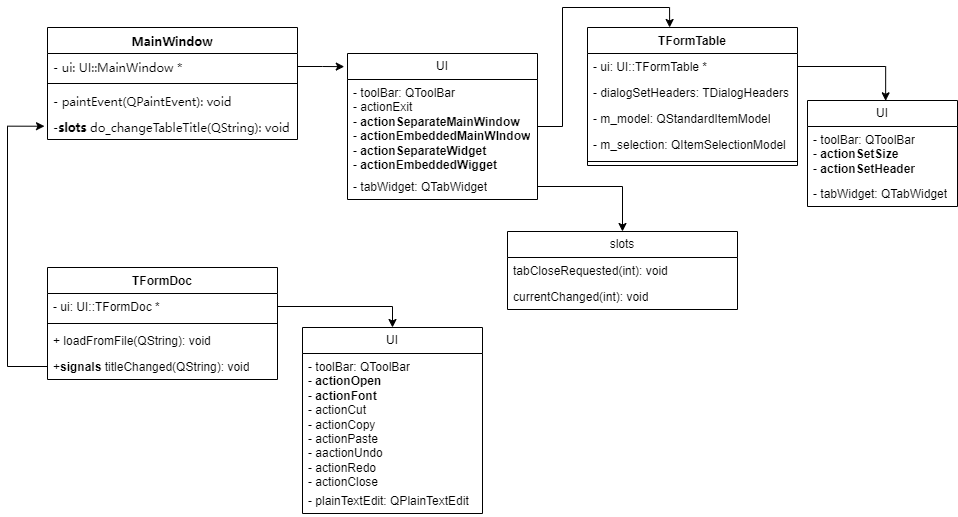

The diagram above was exported from draw.io. Its source (the exported page's mxGraphModel, read from the mxfile embedded in the PNG):
<mxGraphModel dx="1728" dy="997" grid="1" gridSize="10" guides="1" tooltips="1" connect="1" arrows="1" fold="1" page="1" pageScale="1" pageWidth="1920" pageHeight="1080" math="0" shadow="0">
  <root>
    <mxCell id="WIyWlLk6GJQsqaUBKTNV-0" />
    <mxCell id="WIyWlLk6GJQsqaUBKTNV-1" parent="WIyWlLk6GJQsqaUBKTNV-0" />
    <mxCell id="w_bcHxfH4RkM45CLchtD-12" value="&lt;span style=&quot;text-wrap: nowrap;&quot;&gt;&lt;font face=&quot;Fira&quot;&gt;MainWindow&lt;/font&gt;&lt;/span&gt;" style="swimlane;fontStyle=1;align=center;verticalAlign=top;childLayout=stackLayout;horizontal=1;startSize=26;horizontalStack=0;resizeParent=1;resizeParentMax=0;resizeLast=0;collapsible=1;marginBottom=0;whiteSpace=wrap;html=1;" vertex="1" parent="WIyWlLk6GJQsqaUBKTNV-1">
      <mxGeometry x="160" y="40" width="250" height="112" as="geometry">
        <mxRectangle x="-240" y="20" width="110" height="30" as="alternateBounds" />
      </mxGeometry>
    </mxCell>
    <mxCell id="w_bcHxfH4RkM45CLchtD-13" value="&lt;font face=&quot;Fira&quot;&gt;- ui: UI::MainWindow *&lt;/font&gt;" style="text;strokeColor=none;fillColor=none;align=left;verticalAlign=top;spacingLeft=4;spacingRight=4;overflow=hidden;rotatable=0;points=[[0,0.5],[1,0.5]];portConstraint=eastwest;whiteSpace=wrap;html=1;" vertex="1" parent="w_bcHxfH4RkM45CLchtD-12">
      <mxGeometry y="26" width="250" height="26" as="geometry" />
    </mxCell>
    <mxCell id="w_bcHxfH4RkM45CLchtD-14" value="" style="line;strokeWidth=1;fillColor=none;align=left;verticalAlign=middle;spacingTop=-1;spacingLeft=3;spacingRight=3;rotatable=0;labelPosition=right;points=[];portConstraint=eastwest;strokeColor=inherit;" vertex="1" parent="w_bcHxfH4RkM45CLchtD-12">
      <mxGeometry y="52" width="250" height="8" as="geometry" />
    </mxCell>
    <mxCell id="w_bcHxfH4RkM45CLchtD-16" value="&lt;font face=&quot;Fira&quot;&gt;-&amp;nbsp;&lt;span style=&quot;text-wrap: nowrap;&quot;&gt;paintEvent&lt;/span&gt;(QPaintEvent): void&lt;/font&gt;" style="text;strokeColor=none;fillColor=none;align=left;verticalAlign=top;spacingLeft=4;spacingRight=4;overflow=hidden;rotatable=0;points=[[0,0.5],[1,0.5]];portConstraint=eastwest;whiteSpace=wrap;html=1;" vertex="1" parent="w_bcHxfH4RkM45CLchtD-12">
      <mxGeometry y="60" width="250" height="26" as="geometry" />
    </mxCell>
    <mxCell id="w_bcHxfH4RkM45CLchtD-15" value="&lt;font face=&quot;Fira&quot;&gt;-&lt;b&gt;slots&lt;/b&gt;&amp;nbsp;&lt;span style=&quot;text-wrap: nowrap;&quot;&gt;do_changeTableTitle&lt;/span&gt;(QString): void&lt;/font&gt;" style="text;strokeColor=none;fillColor=none;align=left;verticalAlign=top;spacingLeft=4;spacingRight=4;overflow=hidden;rotatable=0;points=[[0,0.5],[1,0.5]];portConstraint=eastwest;whiteSpace=wrap;html=1;" vertex="1" parent="w_bcHxfH4RkM45CLchtD-12">
      <mxGeometry y="86" width="250" height="26" as="geometry" />
    </mxCell>
    <mxCell id="w_bcHxfH4RkM45CLchtD-20" value="UI" style="swimlane;fontStyle=0;childLayout=stackLayout;horizontal=1;startSize=26;fillColor=none;horizontalStack=0;resizeParent=1;resizeParentMax=0;resizeLast=0;collapsible=1;marginBottom=0;whiteSpace=wrap;html=1;" vertex="1" parent="WIyWlLk6GJQsqaUBKTNV-1">
      <mxGeometry x="460" y="66" width="190" height="146" as="geometry" />
    </mxCell>
    <mxCell id="w_bcHxfH4RkM45CLchtD-30" value="- toolBar: QToolBar&lt;div&gt;- actionExit&lt;br&gt;&lt;/div&gt;&lt;div&gt;-&amp;nbsp;&lt;b&gt;actionSeparateMainWindow&lt;/b&gt;&lt;br&gt;&lt;/div&gt;&lt;div&gt;-&amp;nbsp;&lt;b&gt;actionEmbeddedMainWIndow&lt;/b&gt;&lt;br&gt;&lt;/div&gt;&lt;div&gt;-&amp;nbsp;&lt;b&gt;actionSeparateWidget&lt;/b&gt;&lt;br&gt;&lt;/div&gt;&lt;div&gt;- &lt;b&gt;actionEmbeddedWigget&lt;/b&gt;&lt;br&gt;&lt;/div&gt;" style="text;strokeColor=none;fillColor=none;align=left;verticalAlign=top;spacingLeft=4;spacingRight=4;overflow=hidden;rotatable=0;points=[[0,0.5],[1,0.5]];portConstraint=eastwest;whiteSpace=wrap;html=1;" vertex="1" parent="w_bcHxfH4RkM45CLchtD-20">
      <mxGeometry y="26" width="190" height="94" as="geometry" />
    </mxCell>
    <mxCell id="w_bcHxfH4RkM45CLchtD-23" value="- tabWidget: QTabWidget" style="text;strokeColor=none;fillColor=none;align=left;verticalAlign=top;spacingLeft=4;spacingRight=4;overflow=hidden;rotatable=0;points=[[0,0.5],[1,0.5]];portConstraint=eastwest;whiteSpace=wrap;html=1;" vertex="1" parent="w_bcHxfH4RkM45CLchtD-20">
      <mxGeometry y="120" width="190" height="26" as="geometry" />
    </mxCell>
    <mxCell id="w_bcHxfH4RkM45CLchtD-38" value="" style="ellipse;whiteSpace=wrap;html=1;align=center;aspect=fixed;fillColor=none;strokeColor=none;resizable=0;perimeter=centerPerimeter;rotatable=0;allowArrows=0;points=[];outlineConnect=1;" vertex="1" parent="WIyWlLk6GJQsqaUBKTNV-1">
      <mxGeometry x="500" y="219" width="10" height="10" as="geometry" />
    </mxCell>
    <mxCell id="w_bcHxfH4RkM45CLchtD-54" style="edgeStyle=orthogonalEdgeStyle;rounded=0;orthogonalLoop=1;jettySize=auto;html=1;exitX=1;exitY=0.5;exitDx=0;exitDy=0;entryX=-0.017;entryY=0.09;entryDx=0;entryDy=0;entryPerimeter=0;" edge="1" parent="WIyWlLk6GJQsqaUBKTNV-1" source="w_bcHxfH4RkM45CLchtD-13" target="w_bcHxfH4RkM45CLchtD-20">
      <mxGeometry relative="1" as="geometry" />
    </mxCell>
    <mxCell id="w_bcHxfH4RkM45CLchtD-62" value="TFormDoc" style="swimlane;fontStyle=1;align=center;verticalAlign=top;childLayout=stackLayout;horizontal=1;startSize=26;horizontalStack=0;resizeParent=1;resizeParentMax=0;resizeLast=0;collapsible=1;marginBottom=0;whiteSpace=wrap;html=1;" vertex="1" parent="WIyWlLk6GJQsqaUBKTNV-1">
      <mxGeometry x="160" y="280" width="230" height="112" as="geometry" />
    </mxCell>
    <mxCell id="w_bcHxfH4RkM45CLchtD-63" value="- ui: UI::TFormDoc *" style="text;strokeColor=none;fillColor=none;align=left;verticalAlign=top;spacingLeft=4;spacingRight=4;overflow=hidden;rotatable=0;points=[[0,0.5],[1,0.5]];portConstraint=eastwest;whiteSpace=wrap;html=1;" vertex="1" parent="w_bcHxfH4RkM45CLchtD-62">
      <mxGeometry y="26" width="230" height="26" as="geometry" />
    </mxCell>
    <mxCell id="w_bcHxfH4RkM45CLchtD-64" value="" style="line;strokeWidth=1;fillColor=none;align=left;verticalAlign=middle;spacingTop=-1;spacingLeft=3;spacingRight=3;rotatable=0;labelPosition=right;points=[];portConstraint=eastwest;strokeColor=inherit;" vertex="1" parent="w_bcHxfH4RkM45CLchtD-62">
      <mxGeometry y="52" width="230" height="8" as="geometry" />
    </mxCell>
    <mxCell id="w_bcHxfH4RkM45CLchtD-65" value="+ loadFromFile(QString): void" style="text;strokeColor=none;fillColor=none;align=left;verticalAlign=top;spacingLeft=4;spacingRight=4;overflow=hidden;rotatable=0;points=[[0,0.5],[1,0.5]];portConstraint=eastwest;whiteSpace=wrap;html=1;" vertex="1" parent="w_bcHxfH4RkM45CLchtD-62">
      <mxGeometry y="60" width="230" height="26" as="geometry" />
    </mxCell>
    <mxCell id="w_bcHxfH4RkM45CLchtD-67" value="+&lt;b&gt;signals &lt;/b&gt;titleChanged(QString): void" style="text;strokeColor=none;fillColor=none;align=left;verticalAlign=top;spacingLeft=4;spacingRight=4;overflow=hidden;rotatable=0;points=[[0,0.5],[1,0.5]];portConstraint=eastwest;whiteSpace=wrap;html=1;" vertex="1" parent="w_bcHxfH4RkM45CLchtD-62">
      <mxGeometry y="86" width="230" height="26" as="geometry" />
    </mxCell>
    <mxCell id="w_bcHxfH4RkM45CLchtD-69" style="edgeStyle=orthogonalEdgeStyle;rounded=0;orthogonalLoop=1;jettySize=auto;html=1;exitX=0;exitY=0.5;exitDx=0;exitDy=0;entryX=-0.012;entryY=0.489;entryDx=0;entryDy=0;entryPerimeter=0;" edge="1" parent="WIyWlLk6GJQsqaUBKTNV-1" source="w_bcHxfH4RkM45CLchtD-67" target="w_bcHxfH4RkM45CLchtD-15">
      <mxGeometry relative="1" as="geometry">
        <Array as="points">
          <mxPoint x="120" y="379" />
          <mxPoint x="120" y="139" />
        </Array>
      </mxGeometry>
    </mxCell>
    <mxCell id="w_bcHxfH4RkM45CLchtD-70" value="UI" style="swimlane;fontStyle=0;childLayout=stackLayout;horizontal=1;startSize=26;fillColor=none;horizontalStack=0;resizeParent=1;resizeParentMax=0;resizeLast=0;collapsible=1;marginBottom=0;whiteSpace=wrap;html=1;" vertex="1" parent="WIyWlLk6GJQsqaUBKTNV-1">
      <mxGeometry x="415" y="340" width="180" height="186" as="geometry" />
    </mxCell>
    <mxCell id="w_bcHxfH4RkM45CLchtD-71" value="- toolBar: QToolBar&lt;div&gt;- &lt;b&gt;actionOpen&lt;/b&gt;&lt;br&gt;&lt;/div&gt;&lt;div&gt;-&amp;nbsp;&lt;b&gt;actionFont&lt;/b&gt;&lt;br&gt;&lt;/div&gt;&lt;div&gt;-&amp;nbsp;actionCut&lt;br&gt;&lt;/div&gt;&lt;div&gt;-&amp;nbsp;actionCopy&lt;br&gt;&lt;/div&gt;&lt;div&gt;- actionPaste&lt;br&gt;&lt;/div&gt;&lt;div&gt;- aactionUndo&lt;/div&gt;&lt;div&gt;- actionRedo&lt;/div&gt;&lt;div&gt;- actionClose&lt;/div&gt;" style="text;strokeColor=none;fillColor=none;align=left;verticalAlign=top;spacingLeft=4;spacingRight=4;overflow=hidden;rotatable=0;points=[[0,0.5],[1,0.5]];portConstraint=eastwest;whiteSpace=wrap;html=1;" vertex="1" parent="w_bcHxfH4RkM45CLchtD-70">
      <mxGeometry y="26" width="180" height="134" as="geometry" />
    </mxCell>
    <mxCell id="w_bcHxfH4RkM45CLchtD-72" value="- plainTextEdit: QPlainTextEdit" style="text;strokeColor=none;fillColor=none;align=left;verticalAlign=top;spacingLeft=4;spacingRight=4;overflow=hidden;rotatable=0;points=[[0,0.5],[1,0.5]];portConstraint=eastwest;whiteSpace=wrap;html=1;" vertex="1" parent="w_bcHxfH4RkM45CLchtD-70">
      <mxGeometry y="160" width="180" height="26" as="geometry" />
    </mxCell>
    <mxCell id="w_bcHxfH4RkM45CLchtD-73" style="edgeStyle=orthogonalEdgeStyle;rounded=0;orthogonalLoop=1;jettySize=auto;html=1;exitX=1;exitY=0.5;exitDx=0;exitDy=0;entryX=0.5;entryY=0;entryDx=0;entryDy=0;" edge="1" parent="WIyWlLk6GJQsqaUBKTNV-1" source="w_bcHxfH4RkM45CLchtD-63" target="w_bcHxfH4RkM45CLchtD-70">
      <mxGeometry relative="1" as="geometry">
        <mxPoint x="510" y="319" as="targetPoint" />
      </mxGeometry>
    </mxCell>
    <mxCell id="w_bcHxfH4RkM45CLchtD-78" value="TFormTable" style="swimlane;fontStyle=1;align=center;verticalAlign=top;childLayout=stackLayout;horizontal=1;startSize=26;horizontalStack=0;resizeParent=1;resizeParentMax=0;resizeLast=0;collapsible=1;marginBottom=0;whiteSpace=wrap;html=1;" vertex="1" parent="WIyWlLk6GJQsqaUBKTNV-1">
      <mxGeometry x="700" y="40" width="210" height="138" as="geometry" />
    </mxCell>
    <mxCell id="w_bcHxfH4RkM45CLchtD-79" value="- ui: UI::TFormTable *" style="text;strokeColor=none;fillColor=none;align=left;verticalAlign=top;spacingLeft=4;spacingRight=4;overflow=hidden;rotatable=0;points=[[0,0.5],[1,0.5]];portConstraint=eastwest;whiteSpace=wrap;html=1;" vertex="1" parent="w_bcHxfH4RkM45CLchtD-78">
      <mxGeometry y="26" width="210" height="26" as="geometry" />
    </mxCell>
    <mxCell id="w_bcHxfH4RkM45CLchtD-81" value="- dialogSetHeaders: TDialogHeaders" style="text;strokeColor=none;fillColor=none;align=left;verticalAlign=top;spacingLeft=4;spacingRight=4;overflow=hidden;rotatable=0;points=[[0,0.5],[1,0.5]];portConstraint=eastwest;whiteSpace=wrap;html=1;" vertex="1" parent="w_bcHxfH4RkM45CLchtD-78">
      <mxGeometry y="52" width="210" height="26" as="geometry" />
    </mxCell>
    <mxCell id="w_bcHxfH4RkM45CLchtD-83" value="- m_model: QStandardItemModel" style="text;strokeColor=none;fillColor=none;align=left;verticalAlign=top;spacingLeft=4;spacingRight=4;overflow=hidden;rotatable=0;points=[[0,0.5],[1,0.5]];portConstraint=eastwest;whiteSpace=wrap;html=1;" vertex="1" parent="w_bcHxfH4RkM45CLchtD-78">
      <mxGeometry y="78" width="210" height="26" as="geometry" />
    </mxCell>
    <mxCell id="w_bcHxfH4RkM45CLchtD-84" value="- m_selection: QItemSelectionModel" style="text;strokeColor=none;fillColor=none;align=left;verticalAlign=top;spacingLeft=4;spacingRight=4;overflow=hidden;rotatable=0;points=[[0,0.5],[1,0.5]];portConstraint=eastwest;whiteSpace=wrap;html=1;" vertex="1" parent="w_bcHxfH4RkM45CLchtD-78">
      <mxGeometry y="104" width="210" height="26" as="geometry" />
    </mxCell>
    <mxCell id="w_bcHxfH4RkM45CLchtD-80" value="" style="line;strokeWidth=1;fillColor=none;align=left;verticalAlign=middle;spacingTop=-1;spacingLeft=3;spacingRight=3;rotatable=0;labelPosition=right;points=[];portConstraint=eastwest;strokeColor=inherit;" vertex="1" parent="w_bcHxfH4RkM45CLchtD-78">
      <mxGeometry y="130" width="210" height="8" as="geometry" />
    </mxCell>
    <mxCell id="w_bcHxfH4RkM45CLchtD-85" value="UI" style="swimlane;fontStyle=0;childLayout=stackLayout;horizontal=1;startSize=26;fillColor=none;horizontalStack=0;resizeParent=1;resizeParentMax=0;resizeLast=0;collapsible=1;marginBottom=0;whiteSpace=wrap;html=1;" vertex="1" parent="WIyWlLk6GJQsqaUBKTNV-1">
      <mxGeometry x="920" y="113" width="150" height="106" as="geometry" />
    </mxCell>
    <mxCell id="w_bcHxfH4RkM45CLchtD-86" value="- toolBar: QToolBar&lt;div&gt;- &lt;b&gt;actionSetSize&lt;/b&gt;&lt;br&gt;&lt;/div&gt;&lt;div&gt;-&amp;nbsp;&lt;b&gt;actionSetHeader&lt;/b&gt;&lt;br&gt;&lt;/div&gt;&lt;div&gt;&lt;br&gt;&lt;/div&gt;" style="text;strokeColor=none;fillColor=none;align=left;verticalAlign=top;spacingLeft=4;spacingRight=4;overflow=hidden;rotatable=0;points=[[0,0.5],[1,0.5]];portConstraint=eastwest;whiteSpace=wrap;html=1;" vertex="1" parent="w_bcHxfH4RkM45CLchtD-85">
      <mxGeometry y="26" width="150" height="54" as="geometry" />
    </mxCell>
    <mxCell id="w_bcHxfH4RkM45CLchtD-87" value="- tabWidget: QTabWidget" style="text;strokeColor=none;fillColor=none;align=left;verticalAlign=top;spacingLeft=4;spacingRight=4;overflow=hidden;rotatable=0;points=[[0,0.5],[1,0.5]];portConstraint=eastwest;whiteSpace=wrap;html=1;" vertex="1" parent="w_bcHxfH4RkM45CLchtD-85">
      <mxGeometry y="80" width="150" height="26" as="geometry" />
    </mxCell>
    <mxCell id="w_bcHxfH4RkM45CLchtD-88" style="edgeStyle=orthogonalEdgeStyle;rounded=0;orthogonalLoop=1;jettySize=auto;html=1;exitX=1;exitY=0.5;exitDx=0;exitDy=0;entryX=0.521;entryY=0.003;entryDx=0;entryDy=0;entryPerimeter=0;" edge="1" parent="WIyWlLk6GJQsqaUBKTNV-1" source="w_bcHxfH4RkM45CLchtD-79" target="w_bcHxfH4RkM45CLchtD-85">
      <mxGeometry relative="1" as="geometry" />
    </mxCell>
    <mxCell id="w_bcHxfH4RkM45CLchtD-89" value="slots" style="swimlane;fontStyle=0;childLayout=stackLayout;horizontal=1;startSize=26;fillColor=none;horizontalStack=0;resizeParent=1;resizeParentMax=0;resizeLast=0;collapsible=1;marginBottom=0;whiteSpace=wrap;html=1;" vertex="1" parent="WIyWlLk6GJQsqaUBKTNV-1">
      <mxGeometry x="620" y="244" width="230" height="78" as="geometry" />
    </mxCell>
    <mxCell id="w_bcHxfH4RkM45CLchtD-90" value="tabCloseRequested(int): void" style="text;strokeColor=none;fillColor=none;align=left;verticalAlign=top;spacingLeft=4;spacingRight=4;overflow=hidden;rotatable=0;points=[[0,0.5],[1,0.5]];portConstraint=eastwest;whiteSpace=wrap;html=1;" vertex="1" parent="w_bcHxfH4RkM45CLchtD-89">
      <mxGeometry y="26" width="230" height="26" as="geometry" />
    </mxCell>
    <mxCell id="w_bcHxfH4RkM45CLchtD-91" value="currentChanged(int): void" style="text;strokeColor=none;fillColor=none;align=left;verticalAlign=top;spacingLeft=4;spacingRight=4;overflow=hidden;rotatable=0;points=[[0,0.5],[1,0.5]];portConstraint=eastwest;whiteSpace=wrap;html=1;" vertex="1" parent="w_bcHxfH4RkM45CLchtD-89">
      <mxGeometry y="52" width="230" height="26" as="geometry" />
    </mxCell>
    <mxCell id="w_bcHxfH4RkM45CLchtD-93" style="edgeStyle=orthogonalEdgeStyle;rounded=0;orthogonalLoop=1;jettySize=auto;html=1;exitX=1;exitY=0.5;exitDx=0;exitDy=0;entryX=0.5;entryY=0;entryDx=0;entryDy=0;" edge="1" parent="WIyWlLk6GJQsqaUBKTNV-1" source="w_bcHxfH4RkM45CLchtD-23" target="w_bcHxfH4RkM45CLchtD-89">
      <mxGeometry relative="1" as="geometry">
        <mxPoint x="860" y="140" as="targetPoint" />
      </mxGeometry>
    </mxCell>
    <mxCell id="w_bcHxfH4RkM45CLchtD-94" style="edgeStyle=orthogonalEdgeStyle;rounded=0;orthogonalLoop=1;jettySize=auto;html=1;exitX=1;exitY=0.5;exitDx=0;exitDy=0;entryX=0.391;entryY=0;entryDx=0;entryDy=0;entryPerimeter=0;" edge="1" parent="WIyWlLk6GJQsqaUBKTNV-1" source="w_bcHxfH4RkM45CLchtD-20" target="w_bcHxfH4RkM45CLchtD-78">
      <mxGeometry relative="1" as="geometry" />
    </mxCell>
  </root>
</mxGraphModel>